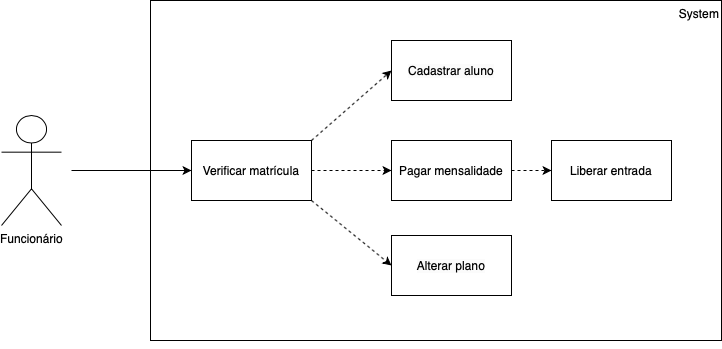

The diagram above was exported from draw.io. Its source (the exported page's mxGraphModel, read from the mxfile embedded in the PNG):
<mxGraphModel dx="795" dy="563" grid="1" gridSize="10" guides="1" tooltips="1" connect="1" arrows="1" fold="1" page="1" pageScale="1" pageWidth="827" pageHeight="1169" math="0" shadow="0">
  <root>
    <mxCell id="0" />
    <mxCell id="1" parent="0" />
    <object label="Funcionário" Aluno="" id="udeIgWux4l8jKLOZ19-S-1">
      <mxCell style="shape=umlActor;verticalLabelPosition=bottom;verticalAlign=top;html=1;" vertex="1" parent="1">
        <mxGeometry x="80" y="255" width="60" height="110" as="geometry" />
      </mxCell>
    </object>
    <mxCell id="udeIgWux4l8jKLOZ19-S-2" value="System" style="html=1;whiteSpace=wrap;verticalAlign=top;align=right;" vertex="1" parent="1">
      <mxGeometry x="229" y="140" width="571" height="340" as="geometry" />
    </mxCell>
    <mxCell id="udeIgWux4l8jKLOZ19-S-22" style="edgeStyle=orthogonalEdgeStyle;rounded=0;orthogonalLoop=1;jettySize=auto;html=1;dashed=1;" edge="1" parent="1" source="udeIgWux4l8jKLOZ19-S-6" target="udeIgWux4l8jKLOZ19-S-8">
      <mxGeometry relative="1" as="geometry" />
    </mxCell>
    <mxCell id="udeIgWux4l8jKLOZ19-S-23" style="rounded=0;orthogonalLoop=1;jettySize=auto;html=1;entryX=0;entryY=0.5;entryDx=0;entryDy=0;dashed=1;exitX=1;exitY=0;exitDx=0;exitDy=0;" edge="1" parent="1" source="udeIgWux4l8jKLOZ19-S-6" target="udeIgWux4l8jKLOZ19-S-7">
      <mxGeometry relative="1" as="geometry" />
    </mxCell>
    <mxCell id="udeIgWux4l8jKLOZ19-S-32" style="rounded=0;orthogonalLoop=1;jettySize=auto;html=1;entryX=0;entryY=0.5;entryDx=0;entryDy=0;dashed=1;exitX=1;exitY=1;exitDx=0;exitDy=0;" edge="1" parent="1" source="udeIgWux4l8jKLOZ19-S-6" target="udeIgWux4l8jKLOZ19-S-31">
      <mxGeometry relative="1" as="geometry" />
    </mxCell>
    <mxCell id="udeIgWux4l8jKLOZ19-S-6" value="Verificar matrícula" style="rounded=0;whiteSpace=wrap;html=1;" vertex="1" parent="1">
      <mxGeometry x="270" y="280" width="120" height="60" as="geometry" />
    </mxCell>
    <mxCell id="udeIgWux4l8jKLOZ19-S-7" value="&lt;span style=&quot;caret-color: rgb(0, 0, 0); color: rgb(0, 0, 0); font-family: Helvetica; font-size: 12px; font-style: normal; font-variant-caps: normal; font-weight: 400; letter-spacing: normal; text-align: center; text-indent: 0px; text-transform: none; word-spacing: 0px; -webkit-text-stroke-width: 0px; background-color: rgb(251, 251, 251); text-decoration: none; float: none; display: inline !important;&quot;&gt;Cadastrar aluno&lt;/span&gt;" style="rounded=0;whiteSpace=wrap;html=1;" vertex="1" parent="1">
      <mxGeometry x="470" y="180" width="120" height="60" as="geometry" />
    </mxCell>
    <mxCell id="udeIgWux4l8jKLOZ19-S-35" value="" style="edgeStyle=orthogonalEdgeStyle;rounded=0;orthogonalLoop=1;jettySize=auto;html=1;dashed=1;" edge="1" parent="1" source="udeIgWux4l8jKLOZ19-S-8" target="udeIgWux4l8jKLOZ19-S-9">
      <mxGeometry relative="1" as="geometry" />
    </mxCell>
    <mxCell id="udeIgWux4l8jKLOZ19-S-8" value="Pagar mensalidade" style="rounded=0;whiteSpace=wrap;html=1;" vertex="1" parent="1">
      <mxGeometry x="470" y="280" width="120" height="60" as="geometry" />
    </mxCell>
    <mxCell id="udeIgWux4l8jKLOZ19-S-9" value="Liberar entrada" style="rounded=0;whiteSpace=wrap;html=1;" vertex="1" parent="1">
      <mxGeometry x="630" y="280" width="120" height="60" as="geometry" />
    </mxCell>
    <mxCell id="udeIgWux4l8jKLOZ19-S-11" value="" style="endArrow=classic;html=1;rounded=0;entryX=0;entryY=0.5;entryDx=0;entryDy=0;" edge="1" parent="1" target="udeIgWux4l8jKLOZ19-S-6">
      <mxGeometry width="50" height="50" relative="1" as="geometry">
        <mxPoint x="150" y="310" as="sourcePoint" />
        <mxPoint x="200" y="295" as="targetPoint" />
      </mxGeometry>
    </mxCell>
    <mxCell id="udeIgWux4l8jKLOZ19-S-28" style="edgeStyle=orthogonalEdgeStyle;rounded=0;orthogonalLoop=1;jettySize=auto;html=1;exitX=0.5;exitY=1;exitDx=0;exitDy=0;" edge="1" parent="1" source="udeIgWux4l8jKLOZ19-S-2" target="udeIgWux4l8jKLOZ19-S-2">
      <mxGeometry relative="1" as="geometry" />
    </mxCell>
    <mxCell id="udeIgWux4l8jKLOZ19-S-31" value="&lt;span style=&quot;caret-color: rgb(0, 0, 0); color: rgb(0, 0, 0); font-family: Helvetica; font-size: 12px; font-style: normal; font-variant-caps: normal; font-weight: 400; letter-spacing: normal; text-align: center; text-indent: 0px; text-transform: none; word-spacing: 0px; -webkit-text-stroke-width: 0px; background-color: rgb(251, 251, 251); text-decoration: none; float: none; display: inline !important;&quot;&gt;Alterar plano&lt;/span&gt;" style="rounded=0;whiteSpace=wrap;html=1;" vertex="1" parent="1">
      <mxGeometry x="470" y="375" width="120" height="60" as="geometry" />
    </mxCell>
  </root>
</mxGraphModel>